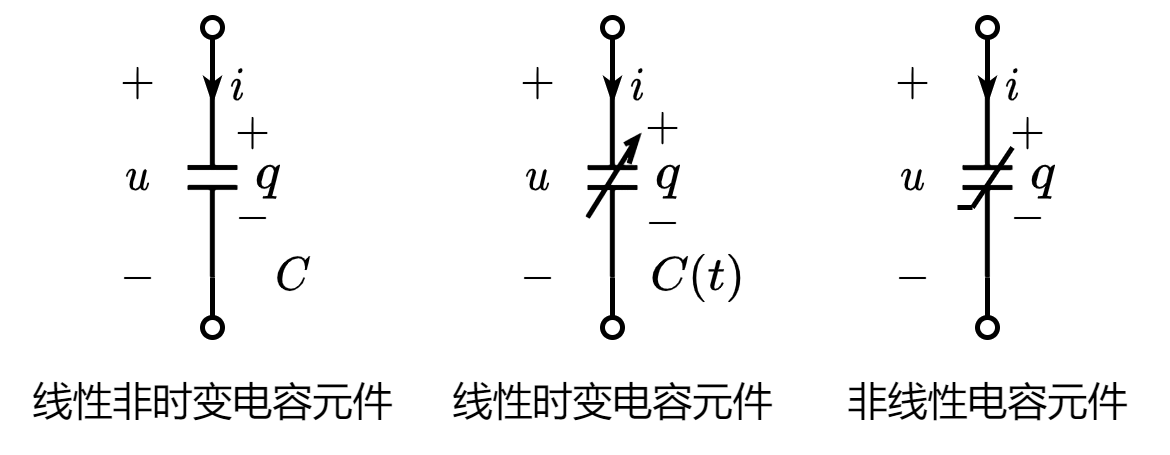

The diagram above was exported from draw.io. Its source (the exported page's mxGraphModel, read from the mxfile embedded in the PNG):
<mxGraphModel dx="563" dy="326" grid="1" gridSize="5" guides="1" tooltips="1" connect="1" arrows="1" fold="1" page="1" pageScale="1" pageWidth="827" pageHeight="1169" math="1" shadow="0">
  <root>
    <mxCell id="0" />
    <mxCell id="1" parent="0" />
    <mxCell id="vnZBPzhVjVgXWo8NbZRj-8" value="$$-$$" style="text;resizable=1;autosize=1;align=center;verticalAlign=middle;points=[];fillColor=none;strokeColor=none;rounded=0;html=1;imageAspect=1;noLabel=0;recursiveResize=1;expand=1;editable=1;movable=1;rotatable=1;deletable=1;connectable=0;comic=0;fontSize=8;" parent="1" vertex="1">
      <mxGeometry x="285" y="398" width="15" height="10" as="geometry" />
    </mxCell>
    <mxCell id="vnZBPzhVjVgXWo8NbZRj-9" value="$$+$$" style="text;html=1;resizable=1;autosize=1;align=center;verticalAlign=middle;points=[];fillColor=none;strokeColor=none;rounded=0;movable=1;rotatable=1;deletable=1;editable=1;connectable=0;fontSize=8;" parent="1" vertex="1">
      <mxGeometry x="285" y="381" width="15" height="10" as="geometry" />
    </mxCell>
    <mxCell id="jx14LvxWViafD4RgYP5I-1" value="" style="pointerEvents=1;verticalLabelPosition=bottom;shadow=0;dashed=0;align=center;html=1;verticalAlign=top;shape=mxgraph.electrical.capacitors.capacitor_1;direction=south;connectable=0;" parent="1" vertex="1">
      <mxGeometry x="280" y="375" width="10" height="40" as="geometry" />
    </mxCell>
    <mxCell id="jx14LvxWViafD4RgYP5I-2" value="" style="endArrow=oval;html=1;rounded=0;endFill=0;endSize=4;startSize=4;" parent="1" edge="1">
      <mxGeometry width="50" height="50" relative="1" as="geometry">
        <mxPoint x="285" y="375" as="sourcePoint" />
        <mxPoint x="285" y="365" as="targetPoint" />
      </mxGeometry>
    </mxCell>
    <mxCell id="jx14LvxWViafD4RgYP5I-3" value="" style="endArrow=oval;html=1;rounded=0;endFill=0;endSize=4;startSize=4;exitX=1;exitY=0.5;exitDx=0;exitDy=0;exitPerimeter=0;" parent="1" source="jx14LvxWViafD4RgYP5I-1" edge="1">
      <mxGeometry width="50" height="50" relative="1" as="geometry">
        <mxPoint x="290" y="380" as="sourcePoint" />
        <mxPoint x="285" y="425" as="targetPoint" />
      </mxGeometry>
    </mxCell>
    <mxCell id="jx14LvxWViafD4RgYP5I-4" value="$$q$$" style="text;html=1;align=center;verticalAlign=middle;resizable=1;points=[];autosize=1;strokeColor=none;fillColor=none;fontSize=8;movable=1;rotatable=1;deletable=1;editable=1;connectable=1;" parent="1" vertex="1">
      <mxGeometry x="290" y="390" width="12" height="10" as="geometry" />
    </mxCell>
    <mxCell id="jx14LvxWViafD4RgYP5I-6" value="$$C$$" style="text;html=1;align=center;verticalAlign=middle;resizable=1;points=[];autosize=1;strokeColor=none;fillColor=none;fontSize=8;movable=1;rotatable=1;deletable=1;editable=1;connectable=1;" parent="1" vertex="1">
      <mxGeometry x="295" y="407" width="12" height="15" as="geometry" />
    </mxCell>
    <mxCell id="jx14LvxWViafD4RgYP5I-8" value="$$+$$" style="text;html=1;align=center;verticalAlign=middle;resizable=1;points=[];autosize=1;strokeColor=none;fillColor=none;fontSize=8;movable=1;rotatable=1;deletable=1;editable=1;connectable=1;" parent="1" vertex="1">
      <mxGeometry x="265" y="371" width="10" height="10" as="geometry" />
    </mxCell>
    <mxCell id="jx14LvxWViafD4RgYP5I-9" value="$$-$$" style="text;html=1;align=center;verticalAlign=middle;resizable=1;points=[];autosize=1;strokeColor=none;fillColor=none;fontSize=8;movable=1;rotatable=1;deletable=1;editable=1;connectable=1;" parent="1" vertex="1">
      <mxGeometry x="265" y="410" width="10" height="10" as="geometry" />
    </mxCell>
    <mxCell id="jx14LvxWViafD4RgYP5I-10" value="$$u$$" style="text;html=1;align=center;verticalAlign=middle;resizable=1;points=[];autosize=1;strokeColor=none;fillColor=none;fontSize=8;movable=1;rotatable=1;deletable=1;editable=1;connectable=1;" parent="1" vertex="1">
      <mxGeometry x="264" y="387.5" width="11" height="15" as="geometry" />
    </mxCell>
    <mxCell id="jx14LvxWViafD4RgYP5I-11" value="" style="endArrow=classicThin;html=1;rounded=0;fontSize=4;startSize=2;endSize=2;strokeWidth=1;endFill=1;" parent="1" edge="1">
      <mxGeometry width="50" height="50" relative="1" as="geometry">
        <mxPoint x="285" y="370" as="sourcePoint" />
        <mxPoint x="285" y="380" as="targetPoint" />
      </mxGeometry>
    </mxCell>
    <mxCell id="jx14LvxWViafD4RgYP5I-12" value="&lt;font style=&quot;font-size: 8px&quot;&gt;$$i$$&lt;/font&gt;" style="text;html=1;align=center;verticalAlign=middle;resizable=1;points=[];autosize=1;strokeColor=none;fillColor=none;fontSize=4;movable=1;rotatable=1;deletable=1;editable=1;connectable=1;" parent="1" vertex="1">
      <mxGeometry x="285" y="373" width="10" height="8" as="geometry" />
    </mxCell>
    <mxCell id="jx14LvxWViafD4RgYP5I-13" value="" style="pointerEvents=1;verticalLabelPosition=bottom;shadow=0;dashed=0;align=center;html=1;verticalAlign=top;shape=mxgraph.electrical.capacitors.variable_capacitor_1;fontSize=8;direction=south;flipH=0;flipV=1;" parent="1" vertex="1">
      <mxGeometry x="360" y="375" width="10" height="40" as="geometry" />
    </mxCell>
    <mxCell id="jx14LvxWViafD4RgYP5I-14" value="$$-$$" style="text;resizable=1;autosize=1;align=center;verticalAlign=middle;points=[];fillColor=none;strokeColor=none;rounded=0;html=1;imageAspect=1;noLabel=0;recursiveResize=1;expand=1;editable=1;movable=1;rotatable=1;deletable=1;connectable=0;comic=0;fontSize=8;" parent="1" vertex="1">
      <mxGeometry x="367" y="399" width="15" height="10" as="geometry" />
    </mxCell>
    <mxCell id="jx14LvxWViafD4RgYP5I-16" value="" style="endArrow=oval;html=1;rounded=0;endFill=0;endSize=4;startSize=4;" parent="1" edge="1">
      <mxGeometry width="50" height="50" relative="1" as="geometry">
        <mxPoint x="365" y="375" as="sourcePoint" />
        <mxPoint x="365" y="365" as="targetPoint" />
      </mxGeometry>
    </mxCell>
    <mxCell id="jx14LvxWViafD4RgYP5I-17" value="" style="endArrow=oval;html=1;rounded=0;endFill=0;endSize=4;startSize=4;exitX=0;exitY=0.5;exitDx=0;exitDy=0;exitPerimeter=0;" parent="1" source="jx14LvxWViafD4RgYP5I-13" edge="1">
      <mxGeometry width="50" height="50" relative="1" as="geometry">
        <mxPoint x="345" y="465" as="sourcePoint" />
        <mxPoint x="365" y="425" as="targetPoint" />
      </mxGeometry>
    </mxCell>
    <mxCell id="jx14LvxWViafD4RgYP5I-18" value="$$q$$" style="text;html=1;align=center;verticalAlign=middle;resizable=1;points=[];autosize=1;strokeColor=none;fillColor=none;fontSize=8;movable=1;rotatable=1;deletable=1;editable=1;connectable=1;" parent="1" vertex="1">
      <mxGeometry x="370" y="390" width="12" height="10" as="geometry" />
    </mxCell>
    <mxCell id="jx14LvxWViafD4RgYP5I-19" value="$$C(t)$$" style="text;html=1;align=center;verticalAlign=middle;resizable=1;points=[];autosize=1;strokeColor=none;fillColor=none;fontSize=8;movable=1;rotatable=1;deletable=1;editable=1;connectable=1;" parent="1" vertex="1">
      <mxGeometry x="370" y="408" width="24" height="13" as="geometry" />
    </mxCell>
    <mxCell id="jx14LvxWViafD4RgYP5I-20" value="$$+$$" style="text;html=1;align=center;verticalAlign=middle;resizable=1;points=[];autosize=1;strokeColor=none;fillColor=none;fontSize=8;movable=1;rotatable=1;deletable=1;editable=1;connectable=1;" parent="1" vertex="1">
      <mxGeometry x="345" y="371" width="10" height="10" as="geometry" />
    </mxCell>
    <mxCell id="jx14LvxWViafD4RgYP5I-21" value="$$-$$" style="text;html=1;align=center;verticalAlign=middle;resizable=1;points=[];autosize=1;strokeColor=none;fillColor=none;fontSize=8;movable=1;rotatable=1;deletable=1;editable=1;connectable=1;" parent="1" vertex="1">
      <mxGeometry x="345" y="410" width="10" height="10" as="geometry" />
    </mxCell>
    <mxCell id="jx14LvxWViafD4RgYP5I-22" value="$$u$$" style="text;html=1;align=center;verticalAlign=middle;resizable=1;points=[];autosize=1;strokeColor=none;fillColor=none;fontSize=8;movable=1;rotatable=1;deletable=1;editable=1;connectable=1;" parent="1" vertex="1">
      <mxGeometry x="344" y="387.5" width="11" height="15" as="geometry" />
    </mxCell>
    <mxCell id="jx14LvxWViafD4RgYP5I-23" value="" style="endArrow=classicThin;html=1;rounded=0;fontSize=4;startSize=2;endSize=2;strokeWidth=1;endFill=1;" parent="1" edge="1">
      <mxGeometry width="50" height="50" relative="1" as="geometry">
        <mxPoint x="365" y="370" as="sourcePoint" />
        <mxPoint x="365" y="380" as="targetPoint" />
      </mxGeometry>
    </mxCell>
    <mxCell id="jx14LvxWViafD4RgYP5I-24" value="&lt;font style=&quot;font-size: 8px&quot;&gt;$$i$$&lt;/font&gt;" style="text;html=1;align=center;verticalAlign=middle;resizable=1;points=[];autosize=1;strokeColor=none;fillColor=none;fontSize=4;movable=1;rotatable=1;deletable=1;editable=1;connectable=1;" parent="1" vertex="1">
      <mxGeometry x="365" y="373" width="10" height="8" as="geometry" />
    </mxCell>
    <mxCell id="jx14LvxWViafD4RgYP5I-25" value="$$+$$" style="text;html=1;resizable=1;autosize=1;align=center;verticalAlign=middle;points=[];fillColor=none;strokeColor=none;rounded=0;movable=1;rotatable=1;deletable=1;editable=1;connectable=0;fontSize=8;" parent="1" vertex="1">
      <mxGeometry x="367" y="380" width="15" height="10" as="geometry" />
    </mxCell>
    <mxCell id="jx14LvxWViafD4RgYP5I-26" value="$$-$$" style="text;resizable=1;autosize=1;align=center;verticalAlign=middle;points=[];fillColor=none;strokeColor=none;rounded=0;html=1;imageAspect=1;noLabel=0;recursiveResize=1;expand=1;editable=1;movable=1;rotatable=1;deletable=1;connectable=0;comic=0;fontSize=8;" parent="1" vertex="1">
      <mxGeometry x="440" y="398" width="15" height="10" as="geometry" />
    </mxCell>
    <mxCell id="jx14LvxWViafD4RgYP5I-27" value="$$+$$" style="text;html=1;resizable=1;autosize=1;align=center;verticalAlign=middle;points=[];fillColor=none;strokeColor=none;rounded=0;movable=1;rotatable=1;deletable=1;editable=1;connectable=0;fontSize=8;" parent="1" vertex="1">
      <mxGeometry x="440" y="381" width="15" height="10" as="geometry" />
    </mxCell>
    <mxCell id="jx14LvxWViafD4RgYP5I-28" value="" style="pointerEvents=1;verticalLabelPosition=bottom;shadow=0;dashed=0;align=center;html=1;verticalAlign=top;shape=mxgraph.electrical.capacitors.capacitor_1;direction=south;connectable=0;" parent="1" vertex="1">
      <mxGeometry x="435" y="375" width="10" height="40" as="geometry" />
    </mxCell>
    <mxCell id="jx14LvxWViafD4RgYP5I-29" value="" style="endArrow=oval;html=1;rounded=0;endFill=0;endSize=4;startSize=4;" parent="1" edge="1">
      <mxGeometry width="50" height="50" relative="1" as="geometry">
        <mxPoint x="440" y="375" as="sourcePoint" />
        <mxPoint x="440" y="365" as="targetPoint" />
      </mxGeometry>
    </mxCell>
    <mxCell id="jx14LvxWViafD4RgYP5I-30" value="" style="endArrow=oval;html=1;rounded=0;endFill=0;endSize=4;startSize=4;exitX=1;exitY=0.5;exitDx=0;exitDy=0;exitPerimeter=0;" parent="1" source="jx14LvxWViafD4RgYP5I-28" edge="1">
      <mxGeometry width="50" height="50" relative="1" as="geometry">
        <mxPoint x="445" y="380" as="sourcePoint" />
        <mxPoint x="440" y="425" as="targetPoint" />
      </mxGeometry>
    </mxCell>
    <mxCell id="jx14LvxWViafD4RgYP5I-31" value="$$q$$" style="text;html=1;align=center;verticalAlign=middle;resizable=1;points=[];autosize=1;strokeColor=none;fillColor=none;fontSize=8;movable=1;rotatable=1;deletable=1;editable=1;connectable=0;" parent="1" vertex="1">
      <mxGeometry x="445" y="390" width="12" height="10" as="geometry" />
    </mxCell>
    <mxCell id="jx14LvxWViafD4RgYP5I-33" value="$$+$$" style="text;html=1;align=center;verticalAlign=middle;resizable=1;points=[];autosize=1;strokeColor=none;fillColor=none;fontSize=8;movable=1;rotatable=1;deletable=1;editable=1;connectable=1;" parent="1" vertex="1">
      <mxGeometry x="420" y="371" width="10" height="10" as="geometry" />
    </mxCell>
    <mxCell id="jx14LvxWViafD4RgYP5I-34" value="$$-$$" style="text;html=1;align=center;verticalAlign=middle;resizable=1;points=[];autosize=1;strokeColor=none;fillColor=none;fontSize=8;movable=1;rotatable=1;deletable=1;editable=1;connectable=1;" parent="1" vertex="1">
      <mxGeometry x="420" y="410" width="10" height="10" as="geometry" />
    </mxCell>
    <mxCell id="jx14LvxWViafD4RgYP5I-35" value="$$u$$" style="text;html=1;align=center;verticalAlign=middle;resizable=1;points=[];autosize=1;strokeColor=none;fillColor=none;fontSize=8;movable=1;rotatable=1;deletable=1;editable=1;connectable=0;" parent="1" vertex="1">
      <mxGeometry x="419" y="387.5" width="11" height="15" as="geometry" />
    </mxCell>
    <mxCell id="jx14LvxWViafD4RgYP5I-36" value="" style="endArrow=classicThin;html=1;rounded=0;fontSize=4;startSize=2;endSize=2;strokeWidth=1;endFill=1;" parent="1" edge="1">
      <mxGeometry width="50" height="50" relative="1" as="geometry">
        <mxPoint x="440" y="370" as="sourcePoint" />
        <mxPoint x="440" y="380" as="targetPoint" />
      </mxGeometry>
    </mxCell>
    <mxCell id="jx14LvxWViafD4RgYP5I-37" value="&lt;font style=&quot;font-size: 8px&quot;&gt;$$i$$&lt;/font&gt;" style="text;html=1;align=center;verticalAlign=middle;resizable=1;points=[];autosize=1;strokeColor=none;fillColor=none;fontSize=4;movable=1;rotatable=1;deletable=1;editable=1;connectable=0;" parent="1" vertex="1">
      <mxGeometry x="440" y="373" width="10" height="8" as="geometry" />
    </mxCell>
    <mxCell id="jx14LvxWViafD4RgYP5I-38" value="" style="endArrow=none;html=1;rounded=0;fontSize=8;startSize=2;endSize=2;strokeWidth=0.6;" parent="1" edge="1">
      <mxGeometry width="50" height="50" relative="1" as="geometry">
        <mxPoint x="437" y="401" as="sourcePoint" />
        <mxPoint x="445" y="389" as="targetPoint" />
      </mxGeometry>
    </mxCell>
    <mxCell id="jx14LvxWViafD4RgYP5I-39" value="" style="endArrow=none;html=1;rounded=0;fontSize=8;startSize=2;endSize=2;strokeWidth=0.6;" parent="1" edge="1">
      <mxGeometry width="50" height="50" relative="1" as="geometry">
        <mxPoint x="434" y="401" as="sourcePoint" />
        <mxPoint x="437" y="401" as="targetPoint" />
      </mxGeometry>
    </mxCell>
    <mxCell id="jx14LvxWViafD4RgYP5I-42" value="&lt;div&gt;非线性电容元件&lt;/div&gt;" style="text;html=1;align=center;verticalAlign=middle;resizable=0;points=[];autosize=1;strokeColor=none;fillColor=none;fontSize=8;" parent="1" vertex="1">
      <mxGeometry x="405" y="430" width="70" height="20" as="geometry" />
    </mxCell>
    <mxCell id="jx14LvxWViafD4RgYP5I-44" value="&lt;div&gt;线性时变电容元件&lt;/div&gt;" style="text;html=1;align=center;verticalAlign=middle;resizable=0;points=[];autosize=1;strokeColor=none;fillColor=none;fontSize=8;" parent="1" vertex="1">
      <mxGeometry x="327.5" y="430" width="75" height="20" as="geometry" />
    </mxCell>
    <mxCell id="jx14LvxWViafD4RgYP5I-45" value="线性非时变电容元件" style="text;html=1;align=center;verticalAlign=middle;resizable=0;points=[];autosize=1;strokeColor=none;fillColor=none;fontSize=8;" parent="1" vertex="1">
      <mxGeometry x="242.5" y="430" width="85" height="20" as="geometry" />
    </mxCell>
  </root>
</mxGraphModel>